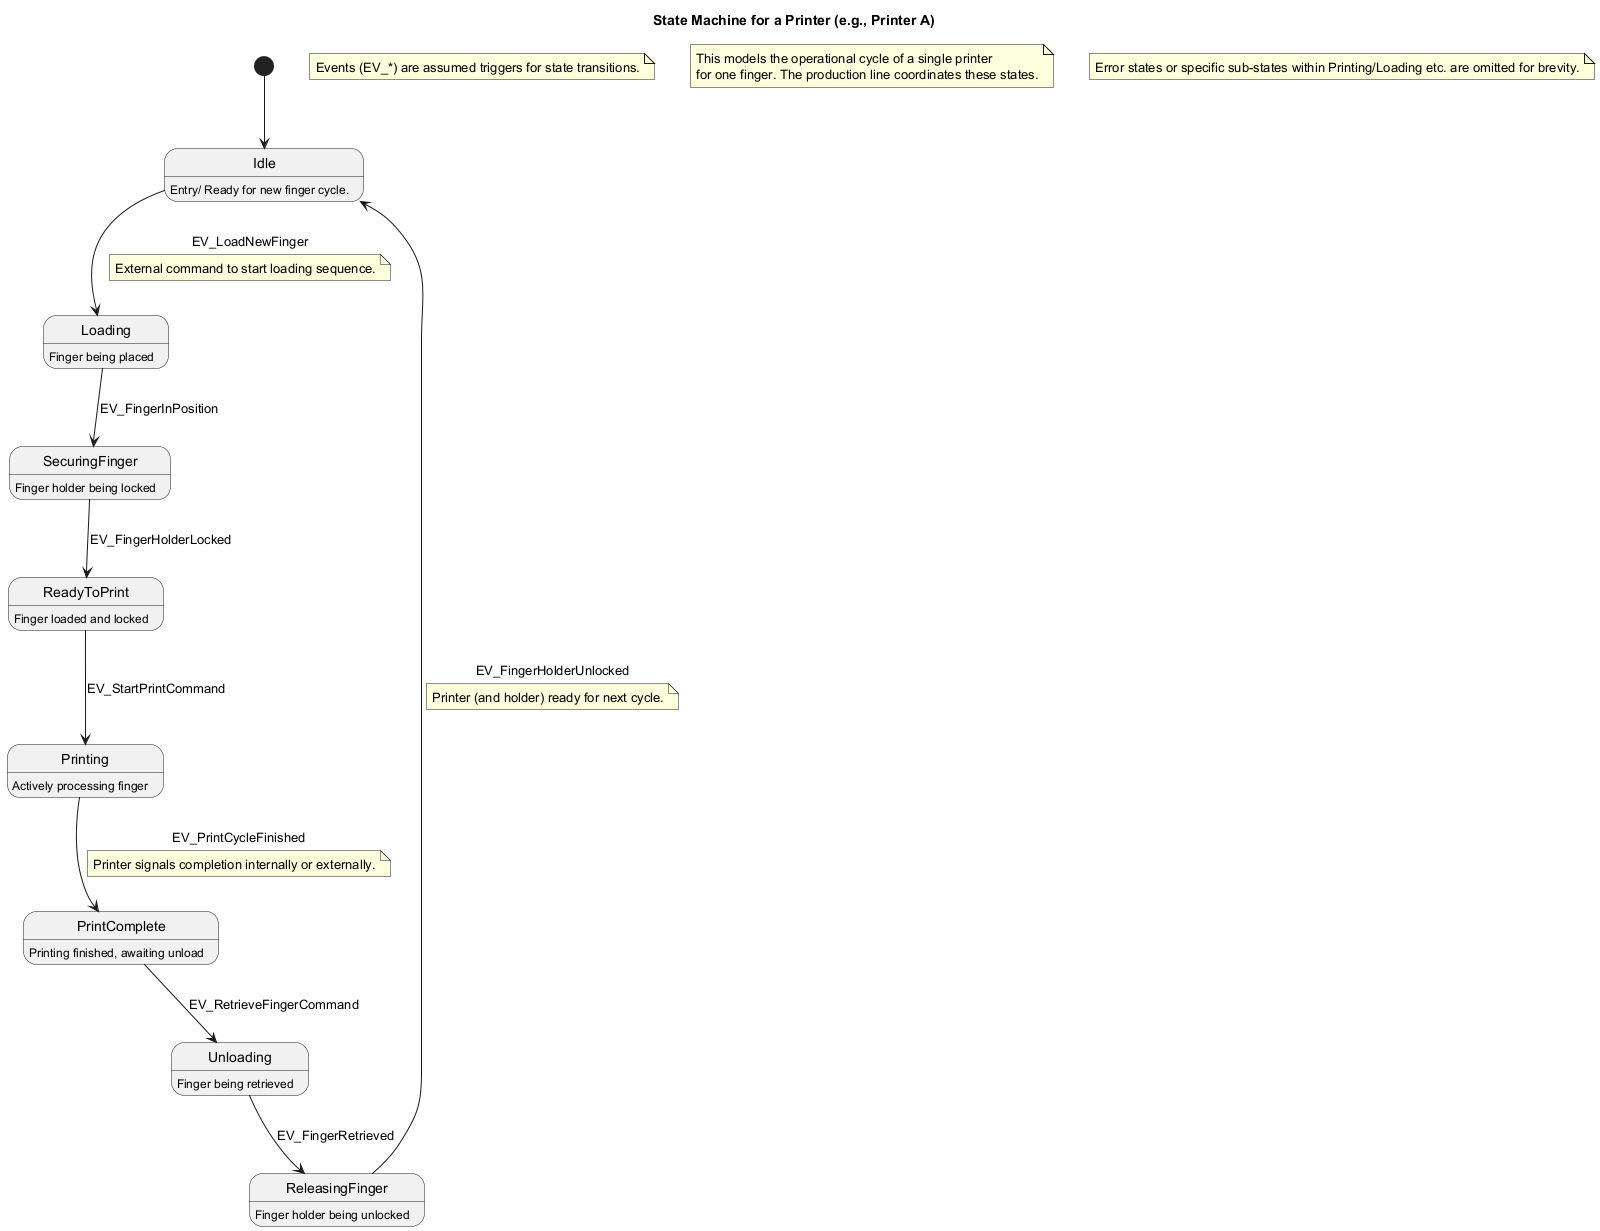

The diagram above was rendered by PlantUML. Its source (embedded in the PNG):
@startuml
title State Machine for a Printer (e.g., Printer A)

state "Idle" as Idle
state "Loading" as Loading : Finger being placed
state "SecuringFinger" as Securing : Finger holder being locked
state "ReadyToPrint" as Ready : Finger loaded and locked
state "Printing" as Printing : Actively processing finger
state "PrintComplete" as Complete : Printing finished, awaiting unload
state "Unloading" as Unloading : Finger being retrieved
state "ReleasingFinger" as Releasing : Finger holder being unlocked

[*] --> Idle
Idle: Entry/ Ready for new finger cycle.
Idle --> Loading : EV_LoadNewFinger
note on link: External command to start loading sequence.

Loading --> Securing : EV_FingerInPosition
Securing --> Ready : EV_FingerHolderLocked
Ready --> Printing : EV_StartPrintCommand
Printing --> Complete : EV_PrintCycleFinished
note on link: Printer signals completion internally or externally.

Complete --> Unloading : EV_RetrieveFingerCommand
Unloading --> Releasing : EV_FingerRetrieved
Releasing --> Idle : EV_FingerHolderUnlocked
note on link: Printer (and holder) ready for next cycle.

note "Events (EV_*) are assumed triggers for state transitions." as N_Events
note "This models the operational cycle of a single printer \nfor one finger. The production line coordinates these states." as N_PrinterCycle
note "Error states or specific sub-states within Printing/Loading etc. are omitted for brevity." as N_Simplification
@enduml